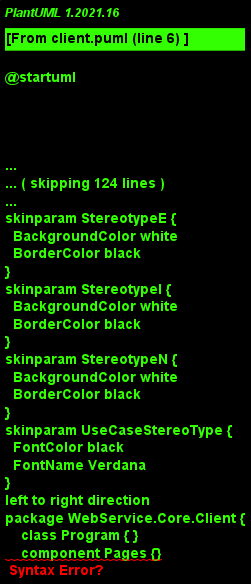

The diagram above was rendered by PlantUML. Its source (embedded in the PNG):
@startuml
!theme plain
left to right direction
package WebService.Core.Client {
    class Program { }
    component Pages {}
}


@enduml